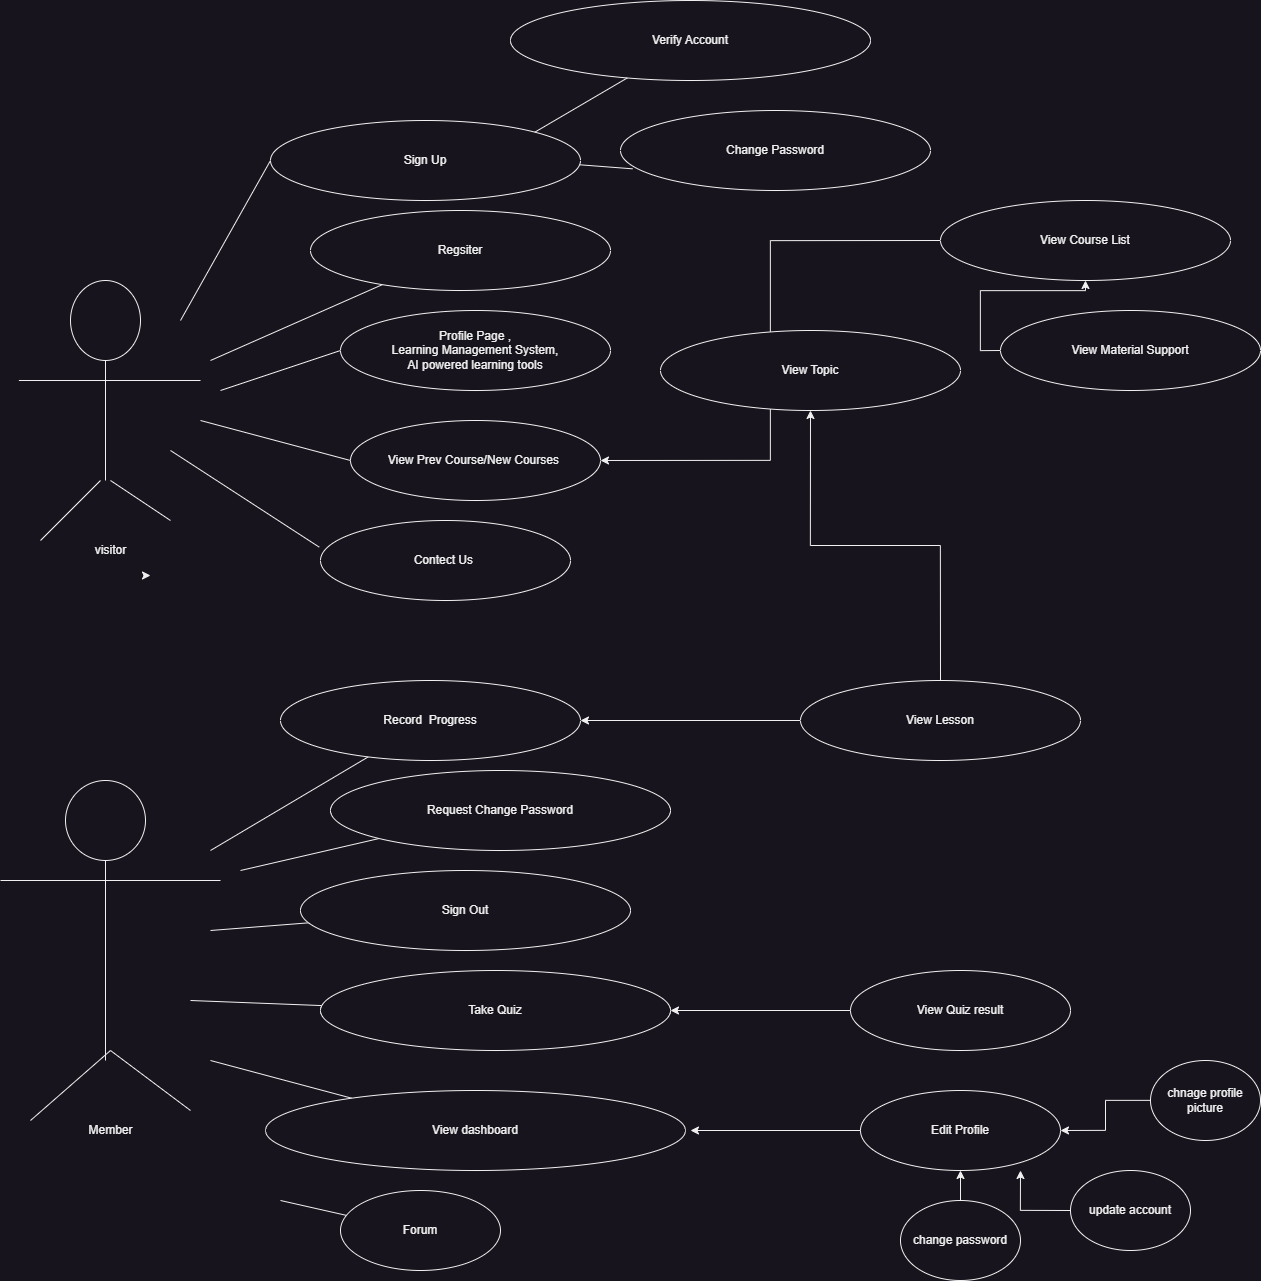

The diagram above was exported from draw.io. Its source (the exported page's mxGraphModel, read from the mxfile embedded in the PNG):
<mxGraphModel dx="2339" dy="2709" grid="1" gridSize="10" guides="1" tooltips="1" connect="1" arrows="1" fold="1" page="1" pageScale="1" pageWidth="850" pageHeight="1100" math="0" shadow="0">
  <root>
    <mxCell id="0" />
    <mxCell id="1" parent="0" />
    <mxCell id="MFENaOT-BIBh--yIbexM-1" value="" style="ellipse;whiteSpace=wrap;html=1;" vertex="1" parent="1">
      <mxGeometry x="60" y="50" width="70" height="80" as="geometry" />
    </mxCell>
    <mxCell id="MFENaOT-BIBh--yIbexM-2" value="" style="endArrow=none;html=1;rounded=0;" edge="1" parent="1">
      <mxGeometry width="50" height="50" relative="1" as="geometry">
        <mxPoint x="190" y="150" as="sourcePoint" />
        <mxPoint x="8.399993896484375" y="150" as="targetPoint" />
      </mxGeometry>
    </mxCell>
    <mxCell id="MFENaOT-BIBh--yIbexM-3" value="" style="endArrow=none;html=1;rounded=0;entryX=0.5;entryY=1;entryDx=0;entryDy=0;" edge="1" parent="1" target="MFENaOT-BIBh--yIbexM-1">
      <mxGeometry width="50" height="50" relative="1" as="geometry">
        <mxPoint x="95" y="250" as="sourcePoint" />
        <mxPoint x="210" y="240" as="targetPoint" />
      </mxGeometry>
    </mxCell>
    <mxCell id="MFENaOT-BIBh--yIbexM-4" value="" style="endArrow=none;html=1;rounded=0;" edge="1" parent="1">
      <mxGeometry width="50" height="50" relative="1" as="geometry">
        <mxPoint x="160" y="290" as="sourcePoint" />
        <mxPoint x="100" y="250" as="targetPoint" />
      </mxGeometry>
    </mxCell>
    <mxCell id="MFENaOT-BIBh--yIbexM-5" value="" style="endArrow=none;html=1;rounded=0;" edge="1" parent="1">
      <mxGeometry width="50" height="50" relative="1" as="geometry">
        <mxPoint x="30" y="310" as="sourcePoint" />
        <mxPoint x="90" y="250" as="targetPoint" />
      </mxGeometry>
    </mxCell>
    <mxCell id="MFENaOT-BIBh--yIbexM-6" value="" style="endArrow=none;html=1;rounded=0;" edge="1" parent="1" target="MFENaOT-BIBh--yIbexM-7">
      <mxGeometry width="50" height="50" relative="1" as="geometry">
        <mxPoint x="200" y="130" as="sourcePoint" />
        <mxPoint x="360" y="20" as="targetPoint" />
      </mxGeometry>
    </mxCell>
    <mxCell id="MFENaOT-BIBh--yIbexM-7" value="Regsiter" style="ellipse;whiteSpace=wrap;html=1;" vertex="1" parent="1">
      <mxGeometry x="300" y="-20" width="300" height="80" as="geometry" />
    </mxCell>
    <mxCell id="MFENaOT-BIBh--yIbexM-8" value="" style="endArrow=none;html=1;rounded=0;" edge="1" parent="1">
      <mxGeometry width="50" height="50" relative="1" as="geometry">
        <mxPoint x="330" y="120" as="sourcePoint" />
        <mxPoint x="210" y="160" as="targetPoint" />
      </mxGeometry>
    </mxCell>
    <mxCell id="MFENaOT-BIBh--yIbexM-9" value="Profile Page ,&lt;br&gt;Learning Management System,&lt;br&gt;AI powered learning tools" style="ellipse;whiteSpace=wrap;html=1;" vertex="1" parent="1">
      <mxGeometry x="330" y="80" width="270" height="80" as="geometry" />
    </mxCell>
    <mxCell id="MFENaOT-BIBh--yIbexM-10" value="Contect Us&amp;nbsp;" style="ellipse;whiteSpace=wrap;html=1;" vertex="1" parent="1">
      <mxGeometry x="310" y="290" width="250" height="80" as="geometry" />
    </mxCell>
    <mxCell id="MFENaOT-BIBh--yIbexM-11" value="View Prev Course/New Courses&amp;nbsp;" style="ellipse;whiteSpace=wrap;html=1;" vertex="1" parent="1">
      <mxGeometry x="340" y="190" width="250" height="80" as="geometry" />
    </mxCell>
    <mxCell id="MFENaOT-BIBh--yIbexM-13" value="Sign Up" style="ellipse;whiteSpace=wrap;html=1;" vertex="1" parent="1">
      <mxGeometry x="260" y="-110" width="310" height="80" as="geometry" />
    </mxCell>
    <mxCell id="MFENaOT-BIBh--yIbexM-14" value="" style="endArrow=none;html=1;rounded=0;entryX=0;entryY=0.5;entryDx=0;entryDy=0;" edge="1" parent="1" target="MFENaOT-BIBh--yIbexM-13">
      <mxGeometry width="50" height="50" relative="1" as="geometry">
        <mxPoint x="170" y="90" as="sourcePoint" />
        <mxPoint x="420" y="100" as="targetPoint" />
      </mxGeometry>
    </mxCell>
    <mxCell id="MFENaOT-BIBh--yIbexM-16" value="" style="endArrow=none;html=1;rounded=0;exitX=-0.005;exitY=0.333;exitDx=0;exitDy=0;exitPerimeter=0;" edge="1" parent="1" source="MFENaOT-BIBh--yIbexM-10">
      <mxGeometry width="50" height="50" relative="1" as="geometry">
        <mxPoint x="370" y="150" as="sourcePoint" />
        <mxPoint x="160" y="220" as="targetPoint" />
      </mxGeometry>
    </mxCell>
    <mxCell id="MFENaOT-BIBh--yIbexM-17" value="" style="endArrow=none;html=1;rounded=0;entryX=0;entryY=0.5;entryDx=0;entryDy=0;" edge="1" parent="1" target="MFENaOT-BIBh--yIbexM-11">
      <mxGeometry width="50" height="50" relative="1" as="geometry">
        <mxPoint x="190" y="190" as="sourcePoint" />
        <mxPoint x="420" y="100" as="targetPoint" />
      </mxGeometry>
    </mxCell>
    <mxCell id="MFENaOT-BIBh--yIbexM-18" value="" style="ellipse;whiteSpace=wrap;html=1;" vertex="1" parent="1">
      <mxGeometry x="55" y="550" width="80" height="80" as="geometry" />
    </mxCell>
    <mxCell id="MFENaOT-BIBh--yIbexM-19" value="" style="endArrow=none;html=1;rounded=0;" edge="1" parent="1">
      <mxGeometry width="50" height="50" relative="1" as="geometry">
        <mxPoint x="210" y="650" as="sourcePoint" />
        <mxPoint x="-10" y="650" as="targetPoint" />
      </mxGeometry>
    </mxCell>
    <mxCell id="MFENaOT-BIBh--yIbexM-20" value="" style="endArrow=none;html=1;rounded=0;entryX=0.5;entryY=1;entryDx=0;entryDy=0;" edge="1" parent="1" target="MFENaOT-BIBh--yIbexM-18">
      <mxGeometry width="50" height="50" relative="1" as="geometry">
        <mxPoint x="95" y="830" as="sourcePoint" />
        <mxPoint x="420" y="480" as="targetPoint" />
      </mxGeometry>
    </mxCell>
    <mxCell id="MFENaOT-BIBh--yIbexM-21" value="" style="endArrow=none;html=1;rounded=0;" edge="1" parent="1">
      <mxGeometry width="50" height="50" relative="1" as="geometry">
        <mxPoint x="100" y="820" as="sourcePoint" />
        <mxPoint x="180" y="880" as="targetPoint" />
      </mxGeometry>
    </mxCell>
    <mxCell id="MFENaOT-BIBh--yIbexM-22" value="" style="endArrow=none;html=1;rounded=0;" edge="1" parent="1">
      <mxGeometry width="50" height="50" relative="1" as="geometry">
        <mxPoint x="100" y="820" as="sourcePoint" />
        <mxPoint x="20" y="890" as="targetPoint" />
      </mxGeometry>
    </mxCell>
    <mxCell id="MFENaOT-BIBh--yIbexM-23" value="" style="endArrow=none;html=1;rounded=0;" edge="1" parent="1" target="MFENaOT-BIBh--yIbexM-24">
      <mxGeometry width="50" height="50" relative="1" as="geometry">
        <mxPoint x="200" y="620" as="sourcePoint" />
        <mxPoint x="330" y="490" as="targetPoint" />
      </mxGeometry>
    </mxCell>
    <mxCell id="MFENaOT-BIBh--yIbexM-24" value="Record&amp;nbsp; Progress" style="ellipse;whiteSpace=wrap;html=1;" vertex="1" parent="1">
      <mxGeometry x="270" y="450" width="300" height="80" as="geometry" />
    </mxCell>
    <mxCell id="MFENaOT-BIBh--yIbexM-25" value="" style="endArrow=none;html=1;rounded=0;" edge="1" parent="1" target="MFENaOT-BIBh--yIbexM-26">
      <mxGeometry width="50" height="50" relative="1" as="geometry">
        <mxPoint x="230" y="640" as="sourcePoint" />
        <mxPoint x="380" y="580" as="targetPoint" />
      </mxGeometry>
    </mxCell>
    <mxCell id="MFENaOT-BIBh--yIbexM-26" value="Request Change Password" style="ellipse;whiteSpace=wrap;html=1;" vertex="1" parent="1">
      <mxGeometry x="320" y="540" width="340" height="80" as="geometry" />
    </mxCell>
    <mxCell id="MFENaOT-BIBh--yIbexM-27" value="" style="endArrow=none;html=1;rounded=0;" edge="1" parent="1" target="MFENaOT-BIBh--yIbexM-28">
      <mxGeometry width="50" height="50" relative="1" as="geometry">
        <mxPoint x="200" y="700" as="sourcePoint" />
        <mxPoint x="350" y="680" as="targetPoint" />
      </mxGeometry>
    </mxCell>
    <mxCell id="MFENaOT-BIBh--yIbexM-28" value="Sign Out" style="ellipse;whiteSpace=wrap;html=1;" vertex="1" parent="1">
      <mxGeometry x="290" y="640" width="330" height="80" as="geometry" />
    </mxCell>
    <mxCell id="MFENaOT-BIBh--yIbexM-29" value="" style="endArrow=none;html=1;rounded=0;" edge="1" parent="1" target="MFENaOT-BIBh--yIbexM-30">
      <mxGeometry width="50" height="50" relative="1" as="geometry">
        <mxPoint x="180" y="770" as="sourcePoint" />
        <mxPoint x="320" y="760" as="targetPoint" />
      </mxGeometry>
    </mxCell>
    <mxCell id="MFENaOT-BIBh--yIbexM-30" value="Take Quiz" style="ellipse;whiteSpace=wrap;html=1;" vertex="1" parent="1">
      <mxGeometry x="310" y="740" width="350" height="80" as="geometry" />
    </mxCell>
    <mxCell id="MFENaOT-BIBh--yIbexM-31" value="" style="endArrow=none;html=1;rounded=0;" edge="1" parent="1" target="MFENaOT-BIBh--yIbexM-32">
      <mxGeometry width="50" height="50" relative="1" as="geometry">
        <mxPoint x="200" y="830" as="sourcePoint" />
        <mxPoint x="290" y="860" as="targetPoint" />
      </mxGeometry>
    </mxCell>
    <mxCell id="MFENaOT-BIBh--yIbexM-32" value="View dashboard" style="ellipse;whiteSpace=wrap;html=1;" vertex="1" parent="1">
      <mxGeometry x="255" y="860" width="420" height="80" as="geometry" />
    </mxCell>
    <mxCell id="MFENaOT-BIBh--yIbexM-34" value="Change Password" style="ellipse;whiteSpace=wrap;html=1;" vertex="1" parent="1">
      <mxGeometry x="610" y="-120" width="310" height="80" as="geometry" />
    </mxCell>
    <mxCell id="MFENaOT-BIBh--yIbexM-35" value="" style="endArrow=none;html=1;rounded=0;exitX=0.039;exitY=0.729;exitDx=0;exitDy=0;exitPerimeter=0;" edge="1" parent="1" source="MFENaOT-BIBh--yIbexM-34" target="MFENaOT-BIBh--yIbexM-13">
      <mxGeometry width="50" height="50" relative="1" as="geometry">
        <mxPoint x="600" y="-50" as="sourcePoint" />
        <mxPoint x="420" y="80" as="targetPoint" />
      </mxGeometry>
    </mxCell>
    <mxCell id="MFENaOT-BIBh--yIbexM-36" value="Verify Account" style="ellipse;whiteSpace=wrap;html=1;" vertex="1" parent="1">
      <mxGeometry x="500" y="-230" width="360" height="80" as="geometry" />
    </mxCell>
    <mxCell id="MFENaOT-BIBh--yIbexM-37" value="" style="endArrow=none;html=1;rounded=0;exitX=1;exitY=0;exitDx=0;exitDy=0;" edge="1" parent="1" source="MFENaOT-BIBh--yIbexM-13" target="MFENaOT-BIBh--yIbexM-36">
      <mxGeometry width="50" height="50" relative="1" as="geometry">
        <mxPoint x="610" y="130" as="sourcePoint" />
        <mxPoint x="660" y="80" as="targetPoint" />
      </mxGeometry>
    </mxCell>
    <mxCell id="MFENaOT-BIBh--yIbexM-40" style="edgeStyle=orthogonalEdgeStyle;rounded=0;orthogonalLoop=1;jettySize=auto;html=1;" edge="1" parent="1">
      <mxGeometry relative="1" as="geometry">
        <mxPoint x="135" y="345" as="sourcePoint" />
        <mxPoint x="140" y="345" as="targetPoint" />
      </mxGeometry>
    </mxCell>
    <mxCell id="MFENaOT-BIBh--yIbexM-41" value="visitor" style="text;html=1;align=center;verticalAlign=middle;resizable=0;points=[];autosize=1;strokeColor=none;fillColor=none;" vertex="1" parent="1">
      <mxGeometry x="75" y="305" width="50" height="30" as="geometry" />
    </mxCell>
    <mxCell id="MFENaOT-BIBh--yIbexM-43" value="Member" style="text;html=1;align=center;verticalAlign=middle;resizable=0;points=[];autosize=1;strokeColor=none;fillColor=none;" vertex="1" parent="1">
      <mxGeometry x="65" y="885" width="70" height="30" as="geometry" />
    </mxCell>
    <mxCell id="MFENaOT-BIBh--yIbexM-63" style="edgeStyle=orthogonalEdgeStyle;rounded=0;orthogonalLoop=1;jettySize=auto;html=1;exitX=0;exitY=0.5;exitDx=0;exitDy=0;entryX=1;entryY=0.5;entryDx=0;entryDy=0;" edge="1" parent="1" source="MFENaOT-BIBh--yIbexM-44" target="MFENaOT-BIBh--yIbexM-11">
      <mxGeometry relative="1" as="geometry" />
    </mxCell>
    <mxCell id="MFENaOT-BIBh--yIbexM-44" value="View Course List" style="ellipse;whiteSpace=wrap;html=1;" vertex="1" parent="1">
      <mxGeometry x="930" y="-30" width="290" height="80" as="geometry" />
    </mxCell>
    <mxCell id="MFENaOT-BIBh--yIbexM-62" style="edgeStyle=orthogonalEdgeStyle;rounded=0;orthogonalLoop=1;jettySize=auto;html=1;exitX=0;exitY=0.5;exitDx=0;exitDy=0;" edge="1" parent="1" source="MFENaOT-BIBh--yIbexM-45" target="MFENaOT-BIBh--yIbexM-44">
      <mxGeometry relative="1" as="geometry" />
    </mxCell>
    <mxCell id="MFENaOT-BIBh--yIbexM-45" value="View Material Support" style="ellipse;whiteSpace=wrap;html=1;" vertex="1" parent="1">
      <mxGeometry x="990" y="80" width="260" height="80" as="geometry" />
    </mxCell>
    <mxCell id="MFENaOT-BIBh--yIbexM-46" value="View Topic" style="ellipse;whiteSpace=wrap;html=1;" vertex="1" parent="1">
      <mxGeometry x="650" y="100" width="300" height="80" as="geometry" />
    </mxCell>
    <mxCell id="MFENaOT-BIBh--yIbexM-54" style="edgeStyle=orthogonalEdgeStyle;rounded=0;orthogonalLoop=1;jettySize=auto;html=1;exitX=0;exitY=0.5;exitDx=0;exitDy=0;" edge="1" parent="1" source="MFENaOT-BIBh--yIbexM-47" target="MFENaOT-BIBh--yIbexM-24">
      <mxGeometry relative="1" as="geometry" />
    </mxCell>
    <mxCell id="MFENaOT-BIBh--yIbexM-61" style="edgeStyle=orthogonalEdgeStyle;rounded=0;orthogonalLoop=1;jettySize=auto;html=1;exitX=0.5;exitY=0;exitDx=0;exitDy=0;" edge="1" parent="1" source="MFENaOT-BIBh--yIbexM-47" target="MFENaOT-BIBh--yIbexM-46">
      <mxGeometry relative="1" as="geometry" />
    </mxCell>
    <mxCell id="MFENaOT-BIBh--yIbexM-47" value="View Lesson" style="ellipse;whiteSpace=wrap;html=1;" vertex="1" parent="1">
      <mxGeometry x="790" y="450" width="280" height="80" as="geometry" />
    </mxCell>
    <mxCell id="MFENaOT-BIBh--yIbexM-53" style="edgeStyle=orthogonalEdgeStyle;rounded=0;orthogonalLoop=1;jettySize=auto;html=1;exitX=0;exitY=0.5;exitDx=0;exitDy=0;entryX=1;entryY=0.5;entryDx=0;entryDy=0;" edge="1" parent="1" source="MFENaOT-BIBh--yIbexM-48" target="MFENaOT-BIBh--yIbexM-30">
      <mxGeometry relative="1" as="geometry" />
    </mxCell>
    <mxCell id="MFENaOT-BIBh--yIbexM-48" value="View Quiz result" style="ellipse;whiteSpace=wrap;html=1;" vertex="1" parent="1">
      <mxGeometry x="840" y="740" width="220" height="80" as="geometry" />
    </mxCell>
    <mxCell id="MFENaOT-BIBh--yIbexM-49" value="Edit Profile" style="ellipse;whiteSpace=wrap;html=1;" vertex="1" parent="1">
      <mxGeometry x="850" y="860" width="200" height="80" as="geometry" />
    </mxCell>
    <mxCell id="MFENaOT-BIBh--yIbexM-50" value="" style="endArrow=none;html=1;rounded=0;" edge="1" parent="1" target="MFENaOT-BIBh--yIbexM-51">
      <mxGeometry width="50" height="50" relative="1" as="geometry">
        <mxPoint x="270" y="970" as="sourcePoint" />
        <mxPoint x="150" y="900" as="targetPoint" />
      </mxGeometry>
    </mxCell>
    <mxCell id="MFENaOT-BIBh--yIbexM-51" value="Forum" style="ellipse;whiteSpace=wrap;html=1;" vertex="1" parent="1">
      <mxGeometry x="330" y="960" width="160" height="80" as="geometry" />
    </mxCell>
    <mxCell id="MFENaOT-BIBh--yIbexM-52" value="" style="endArrow=classic;html=1;rounded=0;exitX=0;exitY=0.5;exitDx=0;exitDy=0;" edge="1" parent="1" source="MFENaOT-BIBh--yIbexM-49">
      <mxGeometry width="50" height="50" relative="1" as="geometry">
        <mxPoint x="490" y="780" as="sourcePoint" />
        <mxPoint x="680" y="900" as="targetPoint" />
      </mxGeometry>
    </mxCell>
    <mxCell id="MFENaOT-BIBh--yIbexM-60" style="edgeStyle=orthogonalEdgeStyle;rounded=0;orthogonalLoop=1;jettySize=auto;html=1;exitX=0.5;exitY=0;exitDx=0;exitDy=0;entryX=0.5;entryY=1;entryDx=0;entryDy=0;" edge="1" parent="1" source="MFENaOT-BIBh--yIbexM-55" target="MFENaOT-BIBh--yIbexM-49">
      <mxGeometry relative="1" as="geometry" />
    </mxCell>
    <mxCell id="MFENaOT-BIBh--yIbexM-55" value="change password" style="ellipse;whiteSpace=wrap;html=1;" vertex="1" parent="1">
      <mxGeometry x="890" y="970" width="120" height="80" as="geometry" />
    </mxCell>
    <mxCell id="MFENaOT-BIBh--yIbexM-59" style="edgeStyle=orthogonalEdgeStyle;rounded=0;orthogonalLoop=1;jettySize=auto;html=1;exitX=0;exitY=0.5;exitDx=0;exitDy=0;entryX=0.8;entryY=1;entryDx=0;entryDy=0;entryPerimeter=0;" edge="1" parent="1" source="MFENaOT-BIBh--yIbexM-56" target="MFENaOT-BIBh--yIbexM-49">
      <mxGeometry relative="1" as="geometry" />
    </mxCell>
    <mxCell id="MFENaOT-BIBh--yIbexM-56" value="update account" style="ellipse;whiteSpace=wrap;html=1;" vertex="1" parent="1">
      <mxGeometry x="1060" y="940" width="120" height="80" as="geometry" />
    </mxCell>
    <mxCell id="MFENaOT-BIBh--yIbexM-58" style="edgeStyle=orthogonalEdgeStyle;rounded=0;orthogonalLoop=1;jettySize=auto;html=1;entryX=1;entryY=0.5;entryDx=0;entryDy=0;" edge="1" parent="1" source="MFENaOT-BIBh--yIbexM-57" target="MFENaOT-BIBh--yIbexM-49">
      <mxGeometry relative="1" as="geometry" />
    </mxCell>
    <mxCell id="MFENaOT-BIBh--yIbexM-57" value="chnage profile picture" style="ellipse;whiteSpace=wrap;html=1;" vertex="1" parent="1">
      <mxGeometry x="1140" y="830" width="110" height="80" as="geometry" />
    </mxCell>
  </root>
</mxGraphModel>